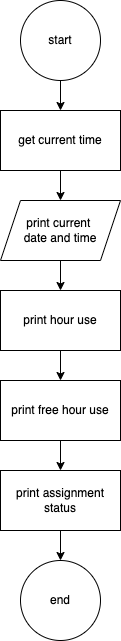

The diagram above was exported from draw.io. Its source (the exported page's mxGraphModel, read from the mxfile embedded in the PNG):
<mxGraphModel dx="1183" dy="696" grid="1" gridSize="10" guides="1" tooltips="1" connect="1" arrows="1" fold="1" page="1" pageScale="1" pageWidth="10000" pageHeight="10000" math="0" shadow="0">
  <root>
    <mxCell id="0" />
    <mxCell id="1" parent="0" />
    <mxCell id="2" value="" style="edgeStyle=orthogonalEdgeStyle;rounded=0;orthogonalLoop=1;jettySize=auto;html=1;" edge="1" source="3" target="5" parent="1">
      <mxGeometry relative="1" as="geometry" />
    </mxCell>
    <mxCell id="3" value="start" style="ellipse;whiteSpace=wrap;html=1;aspect=fixed;" vertex="1" parent="1">
      <mxGeometry x="180" y="180" width="80" height="80" as="geometry" />
    </mxCell>
    <mxCell id="4" value="" style="edgeStyle=orthogonalEdgeStyle;rounded=0;orthogonalLoop=1;jettySize=auto;html=1;entryX=0.5;entryY=0;entryDx=0;entryDy=0;" edge="1" source="5" target="7" parent="1">
      <mxGeometry relative="1" as="geometry">
        <mxPoint x="220" y="380" as="targetPoint" />
      </mxGeometry>
    </mxCell>
    <mxCell id="5" value="get current time" style="whiteSpace=wrap;html=1;" vertex="1" parent="1">
      <mxGeometry x="160" y="290" width="120" height="60" as="geometry" />
    </mxCell>
    <mxCell id="6" value="" style="edgeStyle=orthogonalEdgeStyle;rounded=0;orthogonalLoop=1;jettySize=auto;html=1;" edge="1" source="7" target="9" parent="1">
      <mxGeometry relative="1" as="geometry" />
    </mxCell>
    <mxCell id="7" value="print current &lt;br&gt;date and time" style="shape=parallelogram;perimeter=parallelogramPerimeter;whiteSpace=wrap;html=1;fixedSize=1;" vertex="1" parent="1">
      <mxGeometry x="160" y="380" width="120" height="60" as="geometry" />
    </mxCell>
    <mxCell id="8" value="" style="edgeStyle=orthogonalEdgeStyle;rounded=0;orthogonalLoop=1;jettySize=auto;html=1;" edge="1" source="9" target="11" parent="1">
      <mxGeometry relative="1" as="geometry" />
    </mxCell>
    <mxCell id="9" value="print hour use" style="whiteSpace=wrap;html=1;" vertex="1" parent="1">
      <mxGeometry x="160" y="470" width="120" height="60" as="geometry" />
    </mxCell>
    <mxCell id="10" value="" style="edgeStyle=orthogonalEdgeStyle;rounded=0;orthogonalLoop=1;jettySize=auto;html=1;" edge="1" source="11" target="13" parent="1">
      <mxGeometry relative="1" as="geometry" />
    </mxCell>
    <mxCell id="11" value="print free hour use" style="whiteSpace=wrap;html=1;" vertex="1" parent="1">
      <mxGeometry x="160" y="560" width="120" height="60" as="geometry" />
    </mxCell>
    <mxCell id="12" style="edgeStyle=orthogonalEdgeStyle;rounded=0;orthogonalLoop=1;jettySize=auto;html=1;exitX=0.5;exitY=1;exitDx=0;exitDy=0;entryX=0.5;entryY=0;entryDx=0;entryDy=0;" edge="1" source="13" target="14" parent="1">
      <mxGeometry relative="1" as="geometry" />
    </mxCell>
    <mxCell id="13" value="print assignment status" style="whiteSpace=wrap;html=1;" vertex="1" parent="1">
      <mxGeometry x="160" y="650" width="120" height="60" as="geometry" />
    </mxCell>
    <mxCell id="14" value="end" style="ellipse;whiteSpace=wrap;html=1;aspect=fixed;" vertex="1" parent="1">
      <mxGeometry x="180" y="740" width="80" height="80" as="geometry" />
    </mxCell>
  </root>
</mxGraphModel>